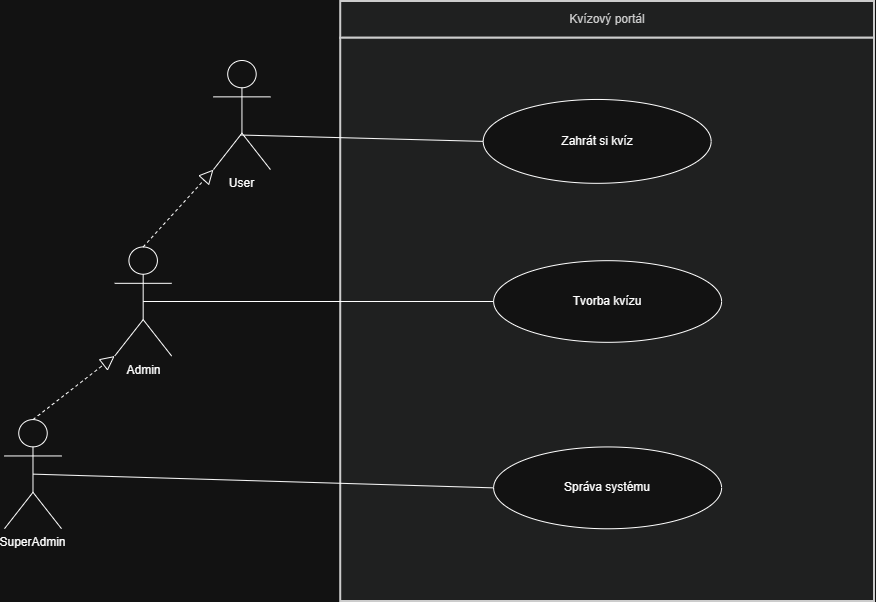

The diagram above was exported from draw.io. Its source (the exported page's mxGraphModel, read from the mxfile embedded in the PNG):
<mxGraphModel dx="1414" dy="783" grid="1" gridSize="10" guides="1" tooltips="1" connect="1" arrows="1" fold="1" page="1" pageScale="1" pageWidth="827" pageHeight="1169" math="0" shadow="0">
  <root>
    <mxCell id="0" />
    <mxCell id="1" parent="0" />
    <mxCell id="k5ElpnDtR24m7z8CYY1l-75" connectable="0" parent="1" style="group" value="" vertex="1">
      <mxGeometry height="600" width="870" x="230" y="260" as="geometry" />
    </mxCell>
    <mxCell id="k5ElpnDtR24m7z8CYY1l-52" parent="k5ElpnDtR24m7z8CYY1l-75" style="shape=umlActor;verticalLabelPosition=bottom;verticalAlign=top;html=1;" value="User" vertex="1">
      <mxGeometry height="109.09090909090908" width="56.98689956331878" x="208.9519650655022" y="59.00000000000007" as="geometry" />
    </mxCell>
    <mxCell id="k5ElpnDtR24m7z8CYY1l-58" connectable="0" parent="k5ElpnDtR24m7z8CYY1l-75" style="group" value="" vertex="1">
      <mxGeometry height="599.9999999999999" width="533.7772925764192" x="336.2227074235808" as="geometry" />
    </mxCell>
    <mxCell id="k5ElpnDtR24m7z8CYY1l-51" parent="k5ElpnDtR24m7z8CYY1l-58" style="whiteSpace=wrap;strokeWidth=2;fillColor=light-dark(#eeeeee,#1f2020);strokeColor=light-dark(#999999,#cccccc);fontColor=light-dark(#333333,#cccccc);spacingTop=0;" value="Kvízový portál" vertex="1">
      <mxGeometry height="36.734693877551024" width="533.7772925764192" as="geometry" />
    </mxCell>
    <mxCell id="k5ElpnDtR24m7z8CYY1l-57" parent="k5ElpnDtR24m7z8CYY1l-58" style="whiteSpace=wrap;strokeWidth=2;fillColor=light-dark(#eeeeee,#1f2020);strokeColor=light-dark(#999999,#cccccc);fontColor=light-dark(#333333,#cccccc);spacingTop=0;" value="" vertex="1">
      <mxGeometry height="563.265306122449" width="533.7772925764192" y="36.734693877551024" as="geometry" />
    </mxCell>
    <mxCell id="k5ElpnDtR24m7z8CYY1l-53" parent="k5ElpnDtR24m7z8CYY1l-58" style="ellipse;whiteSpace=wrap;html=1;" value="Zahrát si kvíz" vertex="1">
      <mxGeometry height="83.85454545454543" width="227.9475982532751" x="142.46724890829694" y="97.96363636363635" as="geometry" />
    </mxCell>
    <mxCell id="k5ElpnDtR24m7z8CYY1l-66" parent="k5ElpnDtR24m7z8CYY1l-58" style="ellipse;whiteSpace=wrap;html=1;" value="Tvorba kvízu" vertex="1">
      <mxGeometry height="81.63636363636363" width="227.9475982532751" x="152.91484716157206" y="259.18181818181813" as="geometry" />
    </mxCell>
    <mxCell id="k5ElpnDtR24m7z8CYY1l-69" parent="k5ElpnDtR24m7z8CYY1l-58" style="ellipse;whiteSpace=wrap;html=1;" value="Správa systému" vertex="1">
      <mxGeometry height="81.8181818181818" width="227.9475982532751" x="152.91484716157206" y="445.4545454545454" as="geometry" />
    </mxCell>
    <mxCell id="k5ElpnDtR24m7z8CYY1l-54" edge="1" parent="k5ElpnDtR24m7z8CYY1l-75" source="k5ElpnDtR24m7z8CYY1l-52" style="endArrow=none;html=1;rounded=0;entryX=0;entryY=0.5;entryDx=0;entryDy=0;exitX=0.467;exitY=0.683;exitDx=0;exitDy=0;exitPerimeter=0;" target="k5ElpnDtR24m7z8CYY1l-53" value="">
      <mxGeometry height="50" relative="1" width="50" as="geometry">
        <mxPoint x="-474.89082969432314" y="159.00000000000006" as="sourcePoint" />
        <mxPoint x="-379.91266375545854" y="68.09090909090916" as="targetPoint" />
      </mxGeometry>
    </mxCell>
    <mxCell id="k5ElpnDtR24m7z8CYY1l-60" parent="k5ElpnDtR24m7z8CYY1l-75" style="shape=umlActor;verticalLabelPosition=bottom;verticalAlign=top;html=1;outlineConnect=0;" value="Admin" vertex="1">
      <mxGeometry height="109.09090909090908" width="56.98689956331878" x="110.17467248908298" y="245.4545454545454" as="geometry" />
    </mxCell>
    <mxCell id="k5ElpnDtR24m7z8CYY1l-63" parent="k5ElpnDtR24m7z8CYY1l-75" style="shape=umlActor;verticalLabelPosition=bottom;verticalAlign=top;html=1;outlineConnect=0;" value="SuperAdmin" vertex="1">
      <mxGeometry height="109.09090909090908" width="56.98689956331878" y="418.09090909090924" as="geometry" />
    </mxCell>
    <mxCell id="k5ElpnDtR24m7z8CYY1l-67" edge="1" parent="k5ElpnDtR24m7z8CYY1l-75" source="k5ElpnDtR24m7z8CYY1l-60" style="endArrow=none;html=1;rounded=0;entryX=0;entryY=0.5;entryDx=0;entryDy=0;exitX=0.5;exitY=0.5;exitDx=0;exitDy=0;exitPerimeter=0;" target="k5ElpnDtR24m7z8CYY1l-66" value="">
      <mxGeometry height="50" relative="1" width="50" as="geometry">
        <mxPoint x="-37.991266375545855" y="486.27272727272737" as="sourcePoint" />
        <mxPoint x="56.98689956331878" y="395.3636363636365" as="targetPoint" />
      </mxGeometry>
    </mxCell>
    <mxCell id="k5ElpnDtR24m7z8CYY1l-71" edge="1" parent="k5ElpnDtR24m7z8CYY1l-75" source="k5ElpnDtR24m7z8CYY1l-63" style="endArrow=none;html=1;rounded=0;entryX=0;entryY=0.5;entryDx=0;entryDy=0;exitX=0.5;exitY=0.5;exitDx=0;exitDy=0;exitPerimeter=0;" target="k5ElpnDtR24m7z8CYY1l-69" value="">
      <mxGeometry height="50" relative="1" width="50" as="geometry">
        <mxPoint x="-37.991266375545855" y="486.27272727272737" as="sourcePoint" />
        <mxPoint x="56.98689956331878" y="395.3636363636365" as="targetPoint" />
      </mxGeometry>
    </mxCell>
    <mxCell id="k5ElpnDtR24m7z8CYY1l-72" edge="1" parent="k5ElpnDtR24m7z8CYY1l-75" source="k5ElpnDtR24m7z8CYY1l-60" style="endArrow=block;dashed=1;endFill=0;endSize=12;html=1;rounded=0;entryX=0;entryY=1;entryDx=0;entryDy=0;entryPerimeter=0;exitX=0.5;exitY=0;exitDx=0;exitDy=0;exitPerimeter=0;" target="k5ElpnDtR24m7z8CYY1l-52" value="">
      <mxGeometry relative="1" width="160" as="geometry">
        <mxPoint x="-151.96506550218342" y="431.72727272727286" as="sourcePoint" />
        <mxPoint x="151.96506550218342" y="431.72727272727286" as="targetPoint" />
      </mxGeometry>
    </mxCell>
    <mxCell id="k5ElpnDtR24m7z8CYY1l-74" edge="1" parent="k5ElpnDtR24m7z8CYY1l-75" source="k5ElpnDtR24m7z8CYY1l-63" style="endArrow=block;dashed=1;endFill=0;endSize=12;html=1;rounded=0;entryX=0;entryY=1;entryDx=0;entryDy=0;entryPerimeter=0;exitX=0.5;exitY=0;exitDx=0;exitDy=0;exitPerimeter=0;" target="k5ElpnDtR24m7z8CYY1l-60" value="">
      <mxGeometry relative="1" width="160" as="geometry">
        <mxPoint x="-151.96506550218342" y="431.72727272727286" as="sourcePoint" />
        <mxPoint x="151.96506550218342" y="431.72727272727286" as="targetPoint" />
      </mxGeometry>
    </mxCell>
  </root>
</mxGraphModel>